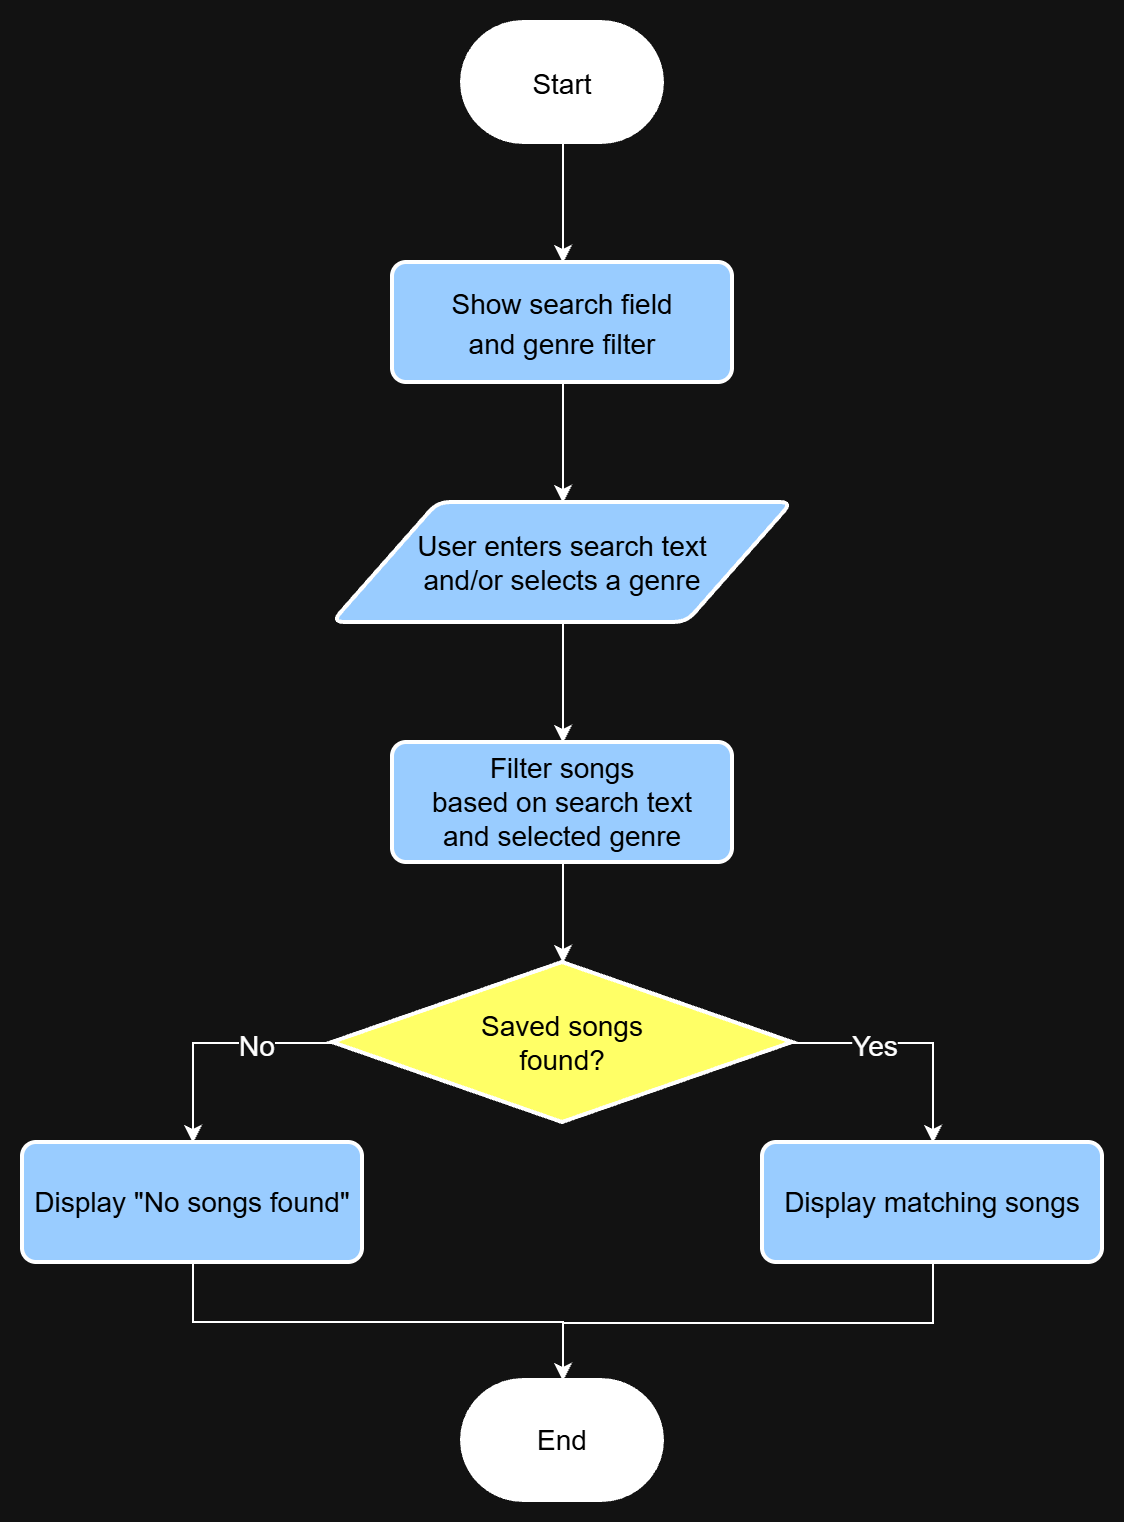

The diagram above was exported from draw.io. Its source (the exported page's mxGraphModel, read from the mxfile embedded in the PNG):
<mxGraphModel dx="720" dy="994" grid="1" gridSize="10" guides="1" tooltips="1" connect="1" arrows="1" fold="1" page="1" pageScale="1" pageWidth="827" pageHeight="1169" math="0" shadow="0">
  <root>
    <mxCell id="0" />
    <mxCell id="1" parent="0" />
    <mxCell id="L8Gx522qpr6zTaYTQimu-3" edge="1" parent="1" source="L8Gx522qpr6zTaYTQimu-1" style="edgeStyle=orthogonalEdgeStyle;rounded=0;orthogonalLoop=1;jettySize=auto;html=1;entryX=0.5;entryY=0;entryDx=0;entryDy=0;defaultLabelBackgroundColor=page;">
      <mxGeometry relative="1" as="geometry">
        <mxPoint x="420" y="609.9999999999998" as="targetPoint" />
      </mxGeometry>
    </mxCell>
    <mxCell id="L8Gx522qpr6zTaYTQimu-1" parent="1" style="strokeWidth=2;html=1;shape=mxgraph.flowchart.terminator;whiteSpace=wrap;gradientColor=none;fillStyle=solid;fillColor=light-dark(#FFFFFF,#FFFFFF);fontColor=light-dark(#000000,#000000);fontSize=16;" value="&lt;font style=&quot;font-size: 14px;&quot;&gt;Start&lt;/font&gt;" vertex="1">
      <mxGeometry height="60" width="100" x="370" y="490" as="geometry" />
    </mxCell>
    <mxCell id="TNT8UBdcHn-d-jSRP9XA-28" edge="1" parent="1" source="L8Gx522qpr6zTaYTQimu-4" style="edgeStyle=orthogonalEdgeStyle;rounded=0;orthogonalLoop=1;jettySize=auto;html=1;entryX=0.5;entryY=0;entryDx=0;entryDy=0;defaultLabelBackgroundColor=page;" target="TNT8UBdcHn-d-jSRP9XA-27">
      <mxGeometry relative="1" as="geometry" />
    </mxCell>
    <mxCell id="L8Gx522qpr6zTaYTQimu-4" parent="1" style="rounded=1;whiteSpace=wrap;html=1;absoluteArcSize=1;arcSize=14;strokeWidth=2;fontColor=light-dark(#000000,#000000);fillColor=light-dark(#FFFFFF,#99CCFF);fontSize=16;" value="&lt;font style=&quot;font-size: 14px;&quot;&gt;Show search field&lt;/font&gt;&lt;div&gt;&lt;font style=&quot;font-size: 14px;&quot;&gt;and genre filter&lt;/font&gt;&lt;/div&gt;" vertex="1">
      <mxGeometry height="60" width="170" x="335" y="610" as="geometry" />
    </mxCell>
    <mxCell id="TNT8UBdcHn-d-jSRP9XA-1" parent="1" style="rounded=1;whiteSpace=wrap;html=1;absoluteArcSize=1;arcSize=14;strokeWidth=2;fillColor=light-dark(#FFFFFF,#99CCFF);fontColor=light-dark(#000000,#000000);" value="&lt;span style=&quot;font-size: 14px;&quot;&gt;Filter songs&lt;/span&gt;&lt;div&gt;&lt;span style=&quot;font-size: 14px;&quot;&gt;based on search text&lt;/span&gt;&lt;/div&gt;&lt;div&gt;&lt;span style=&quot;font-size: 14px; background-color: transparent;&quot;&gt;and&amp;nbsp;&lt;/span&gt;&lt;span style=&quot;background-color: transparent; font-size: 14px;&quot;&gt;selected genre&lt;/span&gt;&lt;/div&gt;" vertex="1">
      <mxGeometry height="60" width="170" x="335" y="850" as="geometry" />
    </mxCell>
    <mxCell id="TNT8UBdcHn-d-jSRP9XA-14" edge="1" parent="1" source="TNT8UBdcHn-d-jSRP9XA-3" style="edgeStyle=orthogonalEdgeStyle;rounded=0;orthogonalLoop=1;jettySize=auto;html=1;exitX=0;exitY=0.5;exitDx=0;exitDy=0;exitPerimeter=0;entryX=0.5;entryY=0;entryDx=0;entryDy=0;defaultLabelBackgroundColor=page;" target="TNT8UBdcHn-d-jSRP9XA-7">
      <mxGeometry relative="1" as="geometry" />
    </mxCell>
    <mxCell id="TNT8UBdcHn-d-jSRP9XA-17" connectable="0" parent="TNT8UBdcHn-d-jSRP9XA-14" style="edgeLabel;html=1;align=center;verticalAlign=middle;resizable=0;points=[];inheritText=1;defaultLabelBackgroundColor=page;" value="&lt;font style=&quot;font-size: 14px;&quot;&gt;No&lt;/font&gt;" vertex="1">
      <mxGeometry relative="1" x="-0.3442" y="1" as="geometry">
        <mxPoint as="offset" />
      </mxGeometry>
    </mxCell>
    <mxCell id="TNT8UBdcHn-d-jSRP9XA-20" edge="1" parent="1" source="TNT8UBdcHn-d-jSRP9XA-3" style="edgeStyle=orthogonalEdgeStyle;rounded=0;orthogonalLoop=1;jettySize=auto;html=1;exitX=1;exitY=0.5;exitDx=0;exitDy=0;exitPerimeter=0;entryX=0.5;entryY=0;entryDx=0;entryDy=0;defaultLabelBackgroundColor=page;" target="TNT8UBdcHn-d-jSRP9XA-6">
      <mxGeometry relative="1" as="geometry" />
    </mxCell>
    <mxCell id="TNT8UBdcHn-d-jSRP9XA-21" connectable="0" parent="TNT8UBdcHn-d-jSRP9XA-20" style="edgeLabel;html=1;align=center;verticalAlign=middle;resizable=0;points=[];inheritText=1;defaultLabelBackgroundColor=page;" value="&lt;font style=&quot;font-size: 14px;&quot;&gt;Yes&lt;/font&gt;" vertex="1">
      <mxGeometry relative="1" x="-0.3392" y="-1" as="geometry">
        <mxPoint as="offset" />
      </mxGeometry>
    </mxCell>
    <mxCell id="TNT8UBdcHn-d-jSRP9XA-3" parent="1" style="strokeWidth=2;html=1;shape=mxgraph.flowchart.decision;whiteSpace=wrap;fillColor=light-dark(#FFFFFF,#FFFF66);fontColor=light-dark(#000000,#000000);" value="&lt;font style=&quot;font-size: 14px;&quot;&gt;Saved&amp;nbsp;&lt;span style=&quot;background-color: transparent;&quot;&gt;songs&lt;/span&gt;&lt;/font&gt;&lt;div&gt;&lt;span style=&quot;background-color: transparent;&quot;&gt;&lt;font style=&quot;font-size: 14px;&quot;&gt;found?&lt;/font&gt;&lt;/span&gt;&lt;/div&gt;" vertex="1">
      <mxGeometry height="80" width="230" x="305" y="960" as="geometry" />
    </mxCell>
    <mxCell id="TNT8UBdcHn-d-jSRP9XA-5" edge="1" parent="1" source="TNT8UBdcHn-d-jSRP9XA-1" style="edgeStyle=orthogonalEdgeStyle;rounded=0;orthogonalLoop=1;jettySize=auto;html=1;entryX=0.5;entryY=0;entryDx=0;entryDy=0;entryPerimeter=0;defaultLabelBackgroundColor=page;" target="TNT8UBdcHn-d-jSRP9XA-3">
      <mxGeometry relative="1" as="geometry" />
    </mxCell>
    <mxCell id="TNT8UBdcHn-d-jSRP9XA-22" edge="1" parent="1" source="TNT8UBdcHn-d-jSRP9XA-6" style="edgeStyle=orthogonalEdgeStyle;rounded=0;orthogonalLoop=1;jettySize=auto;html=1;entryX=0.5;entryY=0;entryDx=0;entryDy=0;defaultLabelBackgroundColor=page;">
      <mxGeometry relative="1" as="geometry">
        <Array as="points">
          <mxPoint x="605" y="1140" />
          <mxPoint x="420" y="1140" />
        </Array>
        <mxPoint x="420" y="1168.9999999999998" as="targetPoint" />
      </mxGeometry>
    </mxCell>
    <mxCell id="TNT8UBdcHn-d-jSRP9XA-6" parent="1" style="rounded=1;whiteSpace=wrap;html=1;absoluteArcSize=1;arcSize=14;strokeWidth=2;fillColor=light-dark(#FFFFFF,#99CCFF);fontColor=light-dark(#000000,#000000);" value="&lt;font style=&quot;font-size: 14px;&quot;&gt;Display matching songs&lt;/font&gt;" vertex="1">
      <mxGeometry height="60" width="170" x="520" y="1050" as="geometry" />
    </mxCell>
    <mxCell id="TNT8UBdcHn-d-jSRP9XA-23" edge="1" parent="1" source="TNT8UBdcHn-d-jSRP9XA-7" style="edgeStyle=orthogonalEdgeStyle;rounded=0;orthogonalLoop=1;jettySize=auto;html=1;exitX=0.5;exitY=1;exitDx=0;exitDy=0;entryX=0.5;entryY=0;entryDx=0;entryDy=0;defaultLabelBackgroundColor=page;">
      <mxGeometry relative="1" as="geometry">
        <mxPoint x="420" y="1168.9999999999998" as="targetPoint" />
      </mxGeometry>
    </mxCell>
    <mxCell id="TNT8UBdcHn-d-jSRP9XA-7" parent="1" style="rounded=1;whiteSpace=wrap;html=1;absoluteArcSize=1;arcSize=14;strokeWidth=2;fillColor=light-dark(#FFFFFF,#99CCFF);fontColor=light-dark(#000000,#000000);" value="&lt;span style=&quot;font-size: 14px;&quot;&gt;Display &quot;No songs found&quot;&lt;/span&gt;" vertex="1">
      <mxGeometry height="60" width="170" x="150" y="1050" as="geometry" />
    </mxCell>
    <mxCell id="TNT8UBdcHn-d-jSRP9XA-11" parent="1" style="strokeWidth=2;html=1;shape=mxgraph.flowchart.terminator;whiteSpace=wrap;fillColor=light-dark(#FFFFFF,#FFFFFF);fontColor=light-dark(#000000,#000000);" value="&lt;font style=&quot;font-size: 14px;&quot;&gt;End&lt;/font&gt;" vertex="1">
      <mxGeometry height="60" width="100" x="370" y="1169" as="geometry" />
    </mxCell>
    <mxCell id="TNT8UBdcHn-d-jSRP9XA-29" edge="1" parent="1" source="TNT8UBdcHn-d-jSRP9XA-27" style="edgeStyle=orthogonalEdgeStyle;rounded=0;orthogonalLoop=1;jettySize=auto;html=1;entryX=0.5;entryY=0;entryDx=0;entryDy=0;defaultLabelBackgroundColor=page;" target="TNT8UBdcHn-d-jSRP9XA-1">
      <mxGeometry relative="1" as="geometry" />
    </mxCell>
    <mxCell id="TNT8UBdcHn-d-jSRP9XA-27" parent="1" style="shape=parallelogram;html=1;strokeWidth=2;perimeter=parallelogramPerimeter;whiteSpace=wrap;rounded=1;arcSize=12;size=0.23;fontColor=light-dark(#000000,#000000);fillColor=light-dark(#FFFFFF,#99CCFF);" value="&lt;font style=&quot;font-size: 14px;&quot;&gt;User enters search text&lt;/font&gt;&lt;div&gt;&lt;font style=&quot;font-size: 14px;&quot;&gt;and/or selects a genre&lt;/font&gt;&lt;/div&gt;" vertex="1">
      <mxGeometry height="60" width="230" x="305" y="730" as="geometry" />
    </mxCell>
  </root>
</mxGraphModel>